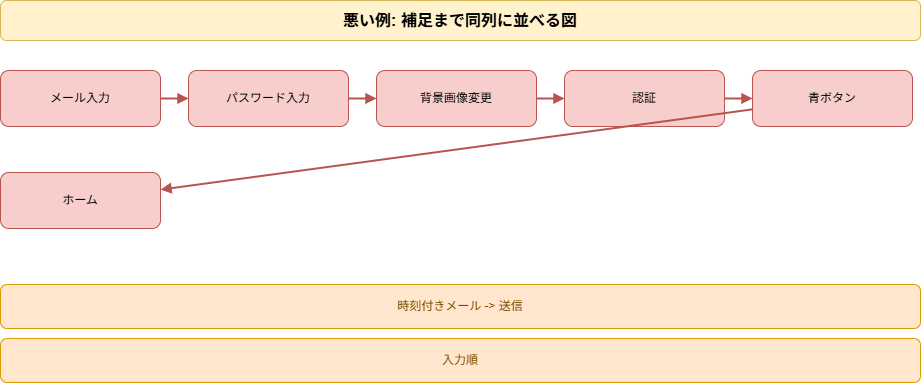

The diagram above was exported from draw.io. Its source (the exported page's mxGraphModel, read from the mxfile embedded in the PNG):
<mxGraphModel dx="798" dy="770" grid="1" gridSize="10" guides="1" tooltips="1" connect="1" arrows="1" fold="1" page="1" pageScale="1" pageWidth="1040" pageHeight="452" math="0" shadow="0">
  <root>
    <mxCell id="0" />
    <mxCell id="1" parent="0" />
    <mxCell id="2" value="悪い例: 補足まで同列に並べる図" style="rounded=1;whiteSpace=wrap;html=1;fillColor=#fff2cc;strokeColor=#d6b656;fontSize=16;fontStyle=1;" parent="1" vertex="1">
      <mxGeometry x="40" y="20" width="920" height="40" as="geometry" />
    </mxCell>
    <mxCell id="3" value="メール入力" style="rounded=1;whiteSpace=wrap;html=1;fillColor=#f8cecc;strokeColor=#b85450;" parent="1" vertex="1">
      <mxGeometry x="40" y="90" width="160" height="56" as="geometry" />
    </mxCell>
    <mxCell id="4" value="パスワード入力" style="rounded=1;whiteSpace=wrap;html=1;fillColor=#f8cecc;strokeColor=#b85450;" parent="1" vertex="1">
      <mxGeometry x="228" y="90" width="160" height="56" as="geometry" />
    </mxCell>
    <mxCell id="5" value="" style="endArrow=block;html=1;rounded=0;strokeColor=#b85450;strokeWidth=2;" parent="1" source="3" target="4" edge="1">
      <mxGeometry relative="1" as="geometry" />
    </mxCell>
    <mxCell id="6" value="背景画像変更" style="rounded=1;whiteSpace=wrap;html=1;fillColor=#f8cecc;strokeColor=#b85450;" parent="1" vertex="1">
      <mxGeometry x="416" y="90" width="160" height="56" as="geometry" />
    </mxCell>
    <mxCell id="7" value="" style="endArrow=block;html=1;rounded=0;strokeColor=#b85450;strokeWidth=2;" parent="1" source="4" target="6" edge="1">
      <mxGeometry relative="1" as="geometry" />
    </mxCell>
    <mxCell id="8" value="認証" style="rounded=1;whiteSpace=wrap;html=1;fillColor=#f8cecc;strokeColor=#b85450;" parent="1" vertex="1">
      <mxGeometry x="604" y="90" width="160" height="56" as="geometry" />
    </mxCell>
    <mxCell id="9" value="" style="endArrow=block;html=1;rounded=0;strokeColor=#b85450;strokeWidth=2;" parent="1" source="6" target="8" edge="1">
      <mxGeometry relative="1" as="geometry" />
    </mxCell>
    <mxCell id="10" value="青ボタン" style="rounded=1;whiteSpace=wrap;html=1;fillColor=#f8cecc;strokeColor=#b85450;" parent="1" vertex="1">
      <mxGeometry x="792" y="90" width="160" height="56" as="geometry" />
    </mxCell>
    <mxCell id="11" value="" style="endArrow=block;html=1;rounded=0;strokeColor=#b85450;strokeWidth=2;" parent="1" source="8" target="10" edge="1">
      <mxGeometry relative="1" as="geometry" />
    </mxCell>
    <mxCell id="12" value="ホーム" style="rounded=1;whiteSpace=wrap;html=1;fillColor=#f8cecc;strokeColor=#b85450;" parent="1" vertex="1">
      <mxGeometry x="40" y="192" width="160" height="56" as="geometry" />
    </mxCell>
    <mxCell id="13" value="" style="endArrow=block;html=1;rounded=0;strokeColor=#b85450;strokeWidth=2;" parent="1" source="10" target="12" edge="1">
      <mxGeometry relative="1" as="geometry" />
    </mxCell>
    <mxCell id="14" value="時刻付きメール -&gt; 送信" style="rounded=1;whiteSpace=wrap;html=1;fillColor=#ffe6cc;strokeColor=#d79b00;fontColor=#7a4a00;" parent="1" vertex="1">
      <mxGeometry x="40" y="304" width="920" height="44" as="geometry" />
    </mxCell>
    <mxCell id="15" value="入力順" style="rounded=1;whiteSpace=wrap;html=1;fillColor=#ffe6cc;strokeColor=#d79b00;fontColor=#7a4a00;" parent="1" vertex="1">
      <mxGeometry x="40" y="358" width="920" height="44" as="geometry" />
    </mxCell>
  </root>
</mxGraphModel>